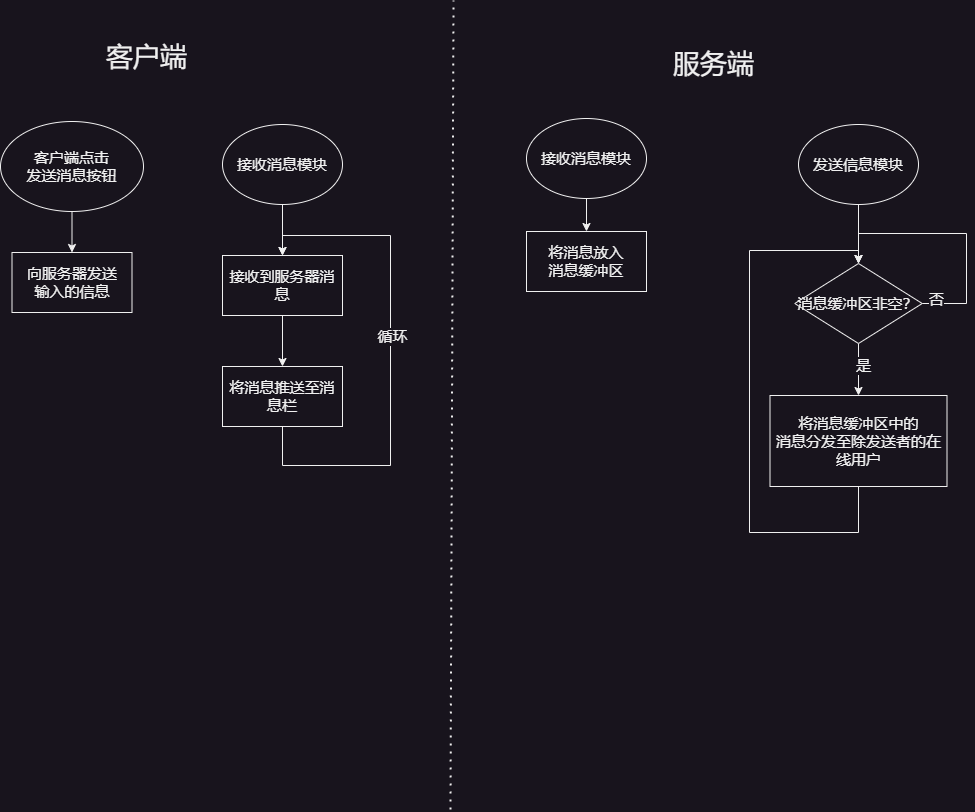

The diagram above was exported from draw.io. Its source (the exported page's mxGraphModel, read from the mxfile embedded in the PNG):
<mxGraphModel dx="1193" dy="881" grid="0" gridSize="10" guides="1" tooltips="1" connect="1" arrows="1" fold="1" page="1" pageScale="1" pageWidth="1169" pageHeight="827" math="0" shadow="0">
  <root>
    <mxCell id="0" />
    <mxCell id="1" parent="0" />
    <mxCell id="NqZi2je61BPmmXdk66l2-3" value="" style="edgeStyle=orthogonalEdgeStyle;rounded=0;orthogonalLoop=1;jettySize=auto;html=1;fontSize=15;" edge="1" parent="1" source="NqZi2je61BPmmXdk66l2-1" target="NqZi2je61BPmmXdk66l2-2">
      <mxGeometry relative="1" as="geometry" />
    </mxCell>
    <mxCell id="NqZi2je61BPmmXdk66l2-1" value="客户端点击&lt;div style=&quot;font-size: 15px;&quot;&gt;发送消息按钮&lt;/div&gt;" style="ellipse;whiteSpace=wrap;html=1;fontSize=15;" vertex="1" parent="1">
      <mxGeometry x="120" y="124" width="143" height="90" as="geometry" />
    </mxCell>
    <mxCell id="NqZi2je61BPmmXdk66l2-2" value="向服务器发送&lt;div style=&quot;font-size: 15px;&quot;&gt;输入的信息&lt;/div&gt;" style="whiteSpace=wrap;html=1;fontSize=15;" vertex="1" parent="1">
      <mxGeometry x="131.5" y="255" width="120" height="60" as="geometry" />
    </mxCell>
    <mxCell id="NqZi2je61BPmmXdk66l2-8" value="" style="edgeStyle=orthogonalEdgeStyle;rounded=0;orthogonalLoop=1;jettySize=auto;html=1;fontSize=15;" edge="1" parent="1" source="NqZi2je61BPmmXdk66l2-4" target="NqZi2je61BPmmXdk66l2-7">
      <mxGeometry relative="1" as="geometry" />
    </mxCell>
    <mxCell id="NqZi2je61BPmmXdk66l2-4" value="接收消息模块" style="ellipse;whiteSpace=wrap;html=1;fontSize=15;" vertex="1" parent="1">
      <mxGeometry x="342" y="127" width="120" height="80" as="geometry" />
    </mxCell>
    <mxCell id="NqZi2je61BPmmXdk66l2-5" value="" style="endArrow=none;dashed=1;html=1;dashPattern=1 3;strokeWidth=2;rounded=0;" edge="1" parent="1">
      <mxGeometry width="50" height="50" relative="1" as="geometry">
        <mxPoint x="570" y="812" as="sourcePoint" />
        <mxPoint x="573" y="3" as="targetPoint" />
      </mxGeometry>
    </mxCell>
    <mxCell id="NqZi2je61BPmmXdk66l2-6" value="客户端" style="text;html=1;align=center;verticalAlign=middle;resizable=0;points=[];autosize=1;strokeColor=none;fillColor=none;fontSize=27;" vertex="1" parent="1">
      <mxGeometry x="217" y="38" width="99" height="44" as="geometry" />
    </mxCell>
    <mxCell id="NqZi2je61BPmmXdk66l2-10" value="" style="edgeStyle=orthogonalEdgeStyle;rounded=0;orthogonalLoop=1;jettySize=auto;html=1;fontSize=15;" edge="1" parent="1" source="NqZi2je61BPmmXdk66l2-7" target="NqZi2je61BPmmXdk66l2-9">
      <mxGeometry relative="1" as="geometry" />
    </mxCell>
    <mxCell id="NqZi2je61BPmmXdk66l2-7" value="接收到服务器消息" style="whiteSpace=wrap;html=1;fontSize=15;" vertex="1" parent="1">
      <mxGeometry x="342" y="258" width="120" height="60" as="geometry" />
    </mxCell>
    <mxCell id="NqZi2je61BPmmXdk66l2-12" style="edgeStyle=orthogonalEdgeStyle;rounded=0;orthogonalLoop=1;jettySize=auto;html=1;exitX=0.5;exitY=1;exitDx=0;exitDy=0;entryX=0.5;entryY=0;entryDx=0;entryDy=0;fontSize=15;" edge="1" parent="1" source="NqZi2je61BPmmXdk66l2-9" target="NqZi2je61BPmmXdk66l2-7">
      <mxGeometry relative="1" as="geometry">
        <Array as="points">
          <mxPoint x="402" y="468" />
          <mxPoint x="510" y="468" />
          <mxPoint x="510" y="238" />
          <mxPoint x="402" y="238" />
        </Array>
      </mxGeometry>
    </mxCell>
    <mxCell id="NqZi2je61BPmmXdk66l2-14" value="循环" style="edgeLabel;html=1;align=center;verticalAlign=middle;resizable=0;points=[];fontSize=15;" vertex="1" connectable="0" parent="NqZi2je61BPmmXdk66l2-12">
      <mxGeometry x="0.0931" y="-1" relative="1" as="geometry">
        <mxPoint as="offset" />
      </mxGeometry>
    </mxCell>
    <mxCell id="NqZi2je61BPmmXdk66l2-9" value="将消息推送至消息栏" style="whiteSpace=wrap;html=1;fontSize=15;" vertex="1" parent="1">
      <mxGeometry x="342" y="369" width="120" height="60" as="geometry" />
    </mxCell>
    <mxCell id="NqZi2je61BPmmXdk66l2-16" value="" style="edgeStyle=orthogonalEdgeStyle;rounded=0;orthogonalLoop=1;jettySize=auto;html=1;fontSize=15;" edge="1" parent="1" source="NqZi2je61BPmmXdk66l2-11" target="NqZi2je61BPmmXdk66l2-15">
      <mxGeometry relative="1" as="geometry" />
    </mxCell>
    <mxCell id="NqZi2je61BPmmXdk66l2-11" value="接收消息模块" style="ellipse;whiteSpace=wrap;html=1;fontSize=15;" vertex="1" parent="1">
      <mxGeometry x="646" y="121" width="120" height="80" as="geometry" />
    </mxCell>
    <mxCell id="NqZi2je61BPmmXdk66l2-15" value="将消息放入&lt;div style=&quot;font-size: 15px;&quot;&gt;消息缓冲区&lt;/div&gt;" style="whiteSpace=wrap;html=1;fontSize=15;" vertex="1" parent="1">
      <mxGeometry x="646" y="234" width="120" height="60" as="geometry" />
    </mxCell>
    <mxCell id="NqZi2je61BPmmXdk66l2-22" value="" style="edgeStyle=orthogonalEdgeStyle;rounded=0;orthogonalLoop=1;jettySize=auto;html=1;fontSize=15;" edge="1" parent="1" source="NqZi2je61BPmmXdk66l2-17" target="NqZi2je61BPmmXdk66l2-21">
      <mxGeometry relative="1" as="geometry" />
    </mxCell>
    <mxCell id="NqZi2je61BPmmXdk66l2-17" value="发送信息模块" style="ellipse;whiteSpace=wrap;html=1;fontSize=15;" vertex="1" parent="1">
      <mxGeometry x="918" y="127" width="120" height="80" as="geometry" />
    </mxCell>
    <mxCell id="NqZi2je61BPmmXdk66l2-27" value="" style="edgeStyle=orthogonalEdgeStyle;rounded=0;orthogonalLoop=1;jettySize=auto;html=1;fontSize=15;" edge="1" parent="1" source="NqZi2je61BPmmXdk66l2-21" target="NqZi2je61BPmmXdk66l2-26">
      <mxGeometry relative="1" as="geometry" />
    </mxCell>
    <mxCell id="NqZi2je61BPmmXdk66l2-28" value="是" style="edgeLabel;html=1;align=center;verticalAlign=middle;resizable=0;points=[];fontSize=15;" vertex="1" connectable="0" parent="NqZi2je61BPmmXdk66l2-27">
      <mxGeometry x="-0.1974" y="4" relative="1" as="geometry">
        <mxPoint as="offset" />
      </mxGeometry>
    </mxCell>
    <mxCell id="NqZi2je61BPmmXdk66l2-21" value="消息缓冲区非空？" style="rhombus;whiteSpace=wrap;html=1;fontSize=15;" vertex="1" parent="1">
      <mxGeometry x="914.25" y="266" width="127.5" height="80" as="geometry" />
    </mxCell>
    <mxCell id="NqZi2je61BPmmXdk66l2-23" style="edgeStyle=orthogonalEdgeStyle;rounded=0;orthogonalLoop=1;jettySize=auto;html=1;exitX=1;exitY=0.5;exitDx=0;exitDy=0;entryX=0.5;entryY=0;entryDx=0;entryDy=0;fontSize=15;" edge="1" parent="1" source="NqZi2je61BPmmXdk66l2-21" target="NqZi2je61BPmmXdk66l2-21">
      <mxGeometry relative="1" as="geometry">
        <Array as="points">
          <mxPoint x="1086" y="306" />
          <mxPoint x="1086" y="236" />
          <mxPoint x="978" y="236" />
        </Array>
      </mxGeometry>
    </mxCell>
    <mxCell id="NqZi2je61BPmmXdk66l2-25" value="否" style="edgeLabel;html=1;align=center;verticalAlign=middle;resizable=0;points=[];fontSize=15;" vertex="1" connectable="0" parent="NqZi2je61BPmmXdk66l2-23">
      <mxGeometry x="-0.89" y="5" relative="1" as="geometry">
        <mxPoint as="offset" />
      </mxGeometry>
    </mxCell>
    <mxCell id="NqZi2je61BPmmXdk66l2-29" style="edgeStyle=orthogonalEdgeStyle;rounded=0;orthogonalLoop=1;jettySize=auto;html=1;exitX=0.5;exitY=1;exitDx=0;exitDy=0;entryX=0.5;entryY=0;entryDx=0;entryDy=0;fontSize=15;" edge="1" parent="1" source="NqZi2je61BPmmXdk66l2-26" target="NqZi2je61BPmmXdk66l2-21">
      <mxGeometry relative="1" as="geometry">
        <Array as="points">
          <mxPoint x="978" y="535" />
          <mxPoint x="869" y="535" />
          <mxPoint x="869" y="253" />
          <mxPoint x="978" y="253" />
        </Array>
      </mxGeometry>
    </mxCell>
    <mxCell id="NqZi2je61BPmmXdk66l2-26" value="将消息缓冲区中的&lt;div style=&quot;font-size: 15px;&quot;&gt;消息分发至除发送者的在线用户&lt;/div&gt;" style="whiteSpace=wrap;html=1;fontSize=15;" vertex="1" parent="1">
      <mxGeometry x="889.5" y="398" width="177" height="91" as="geometry" />
    </mxCell>
    <mxCell id="NqZi2je61BPmmXdk66l2-30" value="服务端" style="text;html=1;align=center;verticalAlign=middle;resizable=0;points=[];autosize=1;strokeColor=none;fillColor=none;fontSize=27;" vertex="1" parent="1">
      <mxGeometry x="783" y="45" width="99" height="44" as="geometry" />
    </mxCell>
  </root>
</mxGraphModel>